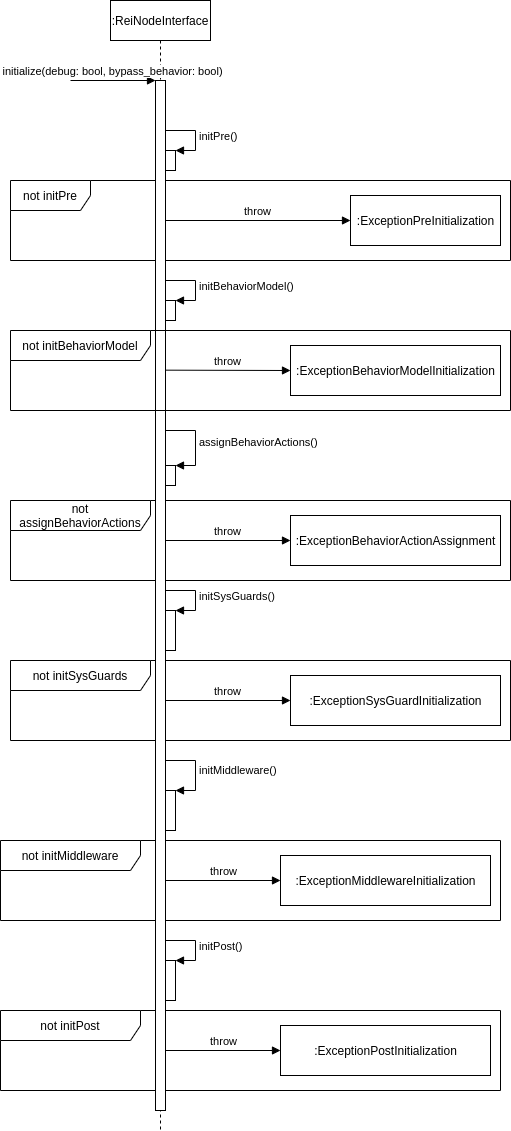

The diagram above was exported from draw.io. Its source (the exported page's mxGraphModel, read from the mxfile embedded in the PNG):
<mxGraphModel dx="2844" dy="1618" grid="1" gridSize="10" guides="1" tooltips="1" connect="1" arrows="1" fold="1" page="1" pageScale="1" pageWidth="827" pageHeight="1169" math="0" shadow="0">
  <root>
    <mxCell id="0" />
    <mxCell id="1" parent="0" />
    <mxCell id="2" value="not initPost" style="shape=umlFrame;whiteSpace=wrap;html=1;width=140;height=30;" vertex="1" parent="1">
      <mxGeometry x="100" y="1120" width="500" height="80" as="geometry" />
    </mxCell>
    <mxCell id="3" value="not initMiddleware" style="shape=umlFrame;whiteSpace=wrap;html=1;width=140;height=30;" vertex="1" parent="1">
      <mxGeometry x="100" y="950" width="500" height="80" as="geometry" />
    </mxCell>
    <mxCell id="4" value="not initSysGuards" style="shape=umlFrame;whiteSpace=wrap;html=1;width=140;height=30;" vertex="1" parent="1">
      <mxGeometry x="110" y="770" width="500" height="80" as="geometry" />
    </mxCell>
    <mxCell id="5" value="not assignBehaviorActions" style="shape=umlFrame;whiteSpace=wrap;html=1;width=140;height=30;" vertex="1" parent="1">
      <mxGeometry x="110" y="610" width="500" height="80" as="geometry" />
    </mxCell>
    <mxCell id="6" value="not initPre" style="shape=umlFrame;whiteSpace=wrap;html=1;width=80;height=30;" vertex="1" parent="1">
      <mxGeometry x="110" y="290" width="500" height="80" as="geometry" />
    </mxCell>
    <mxCell id="7" value=":ReiNodeInterface" style="shape=umlLifeline;perimeter=lifelinePerimeter;whiteSpace=wrap;html=1;container=1;collapsible=0;recursiveResize=0;outlineConnect=0;" vertex="1" parent="1">
      <mxGeometry x="210" y="110" width="100" height="1130" as="geometry" />
    </mxCell>
    <mxCell id="8" value="" style="html=1;points=[];perimeter=orthogonalPerimeter;" vertex="1" parent="7">
      <mxGeometry x="45" y="80" width="10" height="1030" as="geometry" />
    </mxCell>
    <mxCell id="9" value="" style="html=1;points=[];perimeter=orthogonalPerimeter;" vertex="1" parent="7">
      <mxGeometry x="55" y="150" width="10" height="20" as="geometry" />
    </mxCell>
    <mxCell id="10" value="initPre()" style="edgeStyle=orthogonalEdgeStyle;html=1;align=left;spacingLeft=2;endArrow=block;rounded=0;entryX=1;entryY=0;" edge="1" parent="7" source="8" target="9">
      <mxGeometry relative="1" as="geometry">
        <mxPoint x="60" y="130" as="sourcePoint" />
        <Array as="points">
          <mxPoint x="85" y="130" />
          <mxPoint x="85" y="150" />
        </Array>
      </mxGeometry>
    </mxCell>
    <mxCell id="11" value="" style="html=1;points=[];perimeter=orthogonalPerimeter;" vertex="1" parent="7">
      <mxGeometry x="55" y="300" width="10" height="20" as="geometry" />
    </mxCell>
    <mxCell id="12" value="initBehaviorModel()" style="edgeStyle=orthogonalEdgeStyle;html=1;align=left;spacingLeft=2;endArrow=block;rounded=0;entryX=1;entryY=0;" edge="1" parent="7" source="8" target="11">
      <mxGeometry relative="1" as="geometry">
        <mxPoint x="60" y="230" as="sourcePoint" />
        <Array as="points">
          <mxPoint x="85" y="280" />
          <mxPoint x="85" y="300" />
        </Array>
      </mxGeometry>
    </mxCell>
    <mxCell id="13" value="" style="html=1;points=[];perimeter=orthogonalPerimeter;" vertex="1" parent="7">
      <mxGeometry x="55" y="610" width="10" height="40" as="geometry" />
    </mxCell>
    <mxCell id="14" value="initSysGuards()" style="edgeStyle=orthogonalEdgeStyle;html=1;align=left;spacingLeft=2;endArrow=block;rounded=0;entryX=1;entryY=0;" edge="1" parent="7" source="8" target="13">
      <mxGeometry relative="1" as="geometry">
        <mxPoint x="60" y="330" as="sourcePoint" />
        <Array as="points">
          <mxPoint x="85" y="590" />
          <mxPoint x="85" y="610" />
        </Array>
      </mxGeometry>
    </mxCell>
    <mxCell id="15" value="" style="html=1;points=[];perimeter=orthogonalPerimeter;" vertex="1" parent="7">
      <mxGeometry x="55" y="790" width="10" height="40" as="geometry" />
    </mxCell>
    <mxCell id="16" value="initMiddleware()" style="edgeStyle=orthogonalEdgeStyle;html=1;align=left;spacingLeft=2;endArrow=block;rounded=0;entryX=1;entryY=0;" edge="1" parent="7" source="8" target="15">
      <mxGeometry relative="1" as="geometry">
        <mxPoint x="60" y="425" as="sourcePoint" />
        <Array as="points">
          <mxPoint x="85" y="760" />
          <mxPoint x="85" y="790" />
        </Array>
      </mxGeometry>
    </mxCell>
    <mxCell id="17" value="" style="html=1;points=[];perimeter=orthogonalPerimeter;" vertex="1" parent="7">
      <mxGeometry x="55" y="960" width="10" height="40" as="geometry" />
    </mxCell>
    <mxCell id="18" value="initPost()" style="edgeStyle=orthogonalEdgeStyle;html=1;align=left;spacingLeft=2;endArrow=block;rounded=0;entryX=1;entryY=0;" edge="1" parent="7" source="8" target="17">
      <mxGeometry relative="1" as="geometry">
        <mxPoint x="60" y="520" as="sourcePoint" />
        <Array as="points">
          <mxPoint x="85" y="940" />
          <mxPoint x="85" y="960" />
        </Array>
      </mxGeometry>
    </mxCell>
    <mxCell id="19" value="" style="html=1;points=[];perimeter=orthogonalPerimeter;" vertex="1" parent="7">
      <mxGeometry x="55" y="465" width="10" height="20" as="geometry" />
    </mxCell>
    <mxCell id="20" value="assignBehaviorActions()" style="edgeStyle=orthogonalEdgeStyle;html=1;align=left;spacingLeft=2;endArrow=block;rounded=0;entryX=1;entryY=0;" edge="1" parent="7" source="8" target="19">
      <mxGeometry relative="1" as="geometry">
        <mxPoint x="60" y="260" as="sourcePoint" />
        <Array as="points">
          <mxPoint x="85" y="430" />
          <mxPoint x="85" y="465" />
        </Array>
      </mxGeometry>
    </mxCell>
    <mxCell id="21" value="initialize(debug: bool, bypass_behavior: bool)" style="html=1;verticalAlign=bottom;endArrow=block;" edge="1" target="8" parent="1">
      <mxGeometry width="80" relative="1" as="geometry">
        <mxPoint x="170" y="190" as="sourcePoint" />
        <mxPoint x="250" y="190" as="targetPoint" />
      </mxGeometry>
    </mxCell>
    <mxCell id="22" value=":ExceptionPreInitialization" style="html=1;" vertex="1" parent="1">
      <mxGeometry x="450" y="305" width="150" height="50" as="geometry" />
    </mxCell>
    <mxCell id="23" value="throw" style="html=1;verticalAlign=bottom;endArrow=block;entryX=0;entryY=0.5;entryDx=0;entryDy=0;" edge="1" source="8" target="22" parent="1">
      <mxGeometry width="80" relative="1" as="geometry">
        <mxPoint x="550" y="460" as="sourcePoint" />
        <mxPoint x="630" y="460" as="targetPoint" />
      </mxGeometry>
    </mxCell>
    <mxCell id="24" value="not initBehaviorModel" style="shape=umlFrame;whiteSpace=wrap;html=1;width=140;height=30;" vertex="1" parent="1">
      <mxGeometry x="110" y="440" width="500" height="80" as="geometry" />
    </mxCell>
    <mxCell id="25" value=":ExceptionBehaviorModelInitialization" style="html=1;" vertex="1" parent="1">
      <mxGeometry x="390" y="455" width="210" height="50" as="geometry" />
    </mxCell>
    <mxCell id="26" value="throw" style="html=1;verticalAlign=bottom;endArrow=block;" edge="1" parent="1">
      <mxGeometry width="80" relative="1" as="geometry">
        <mxPoint x="265" y="479.65999999999985" as="sourcePoint" />
        <mxPoint x="390" y="480" as="targetPoint" />
      </mxGeometry>
    </mxCell>
    <mxCell id="27" value=":ExceptionBehaviorActionAssignment" style="html=1;" vertex="1" parent="1">
      <mxGeometry x="390" y="625" width="210" height="50" as="geometry" />
    </mxCell>
    <mxCell id="28" value="throw" style="html=1;verticalAlign=bottom;endArrow=block;entryX=0;entryY=0.5;entryDx=0;entryDy=0;" edge="1" source="8" target="27" parent="1">
      <mxGeometry width="80" relative="1" as="geometry">
        <mxPoint x="340" y="580" as="sourcePoint" />
        <mxPoint x="400" y="490" as="targetPoint" />
      </mxGeometry>
    </mxCell>
    <mxCell id="29" value=":ExceptionSysGuardInitialization" style="html=1;" vertex="1" parent="1">
      <mxGeometry x="390" y="785" width="210" height="50" as="geometry" />
    </mxCell>
    <mxCell id="30" value="throw" style="html=1;verticalAlign=bottom;endArrow=block;entryX=0;entryY=0.5;entryDx=0;entryDy=0;" edge="1" source="8" target="29" parent="1">
      <mxGeometry width="80" relative="1" as="geometry">
        <mxPoint x="275" y="660" as="sourcePoint" />
        <mxPoint x="400" y="660" as="targetPoint" />
      </mxGeometry>
    </mxCell>
    <mxCell id="31" value=":ExceptionMiddlewareInitialization" style="html=1;" vertex="1" parent="1">
      <mxGeometry x="380" y="965" width="210" height="50" as="geometry" />
    </mxCell>
    <mxCell id="32" value="throw" style="html=1;verticalAlign=bottom;endArrow=block;entryX=0;entryY=0.5;entryDx=0;entryDy=0;" edge="1" source="8" target="31" parent="1">
      <mxGeometry width="80" relative="1" as="geometry">
        <mxPoint x="275" y="820" as="sourcePoint" />
        <mxPoint x="400" y="820" as="targetPoint" />
      </mxGeometry>
    </mxCell>
    <mxCell id="33" value=":ExceptionPostInitialization" style="html=1;" vertex="1" parent="1">
      <mxGeometry x="380" y="1135" width="210" height="50" as="geometry" />
    </mxCell>
    <mxCell id="34" value="throw" style="html=1;verticalAlign=bottom;endArrow=block;entryX=0;entryY=0.5;entryDx=0;entryDy=0;" edge="1" source="8" target="33" parent="1">
      <mxGeometry width="80" relative="1" as="geometry">
        <mxPoint x="275" y="1000" as="sourcePoint" />
        <mxPoint x="390" y="1000" as="targetPoint" />
      </mxGeometry>
    </mxCell>
  </root>
</mxGraphModel>